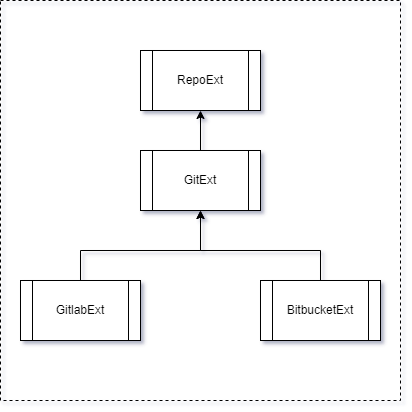

The diagram above was exported from draw.io. Its source (the exported page's mxGraphModel, read from the mxfile embedded in the PNG):
<mxGraphModel dx="1428" dy="459" grid="1" gridSize="10" guides="1" tooltips="1" connect="1" arrows="1" fold="1" page="1" pageScale="1" pageWidth="850" pageHeight="1100" math="0" shadow="1">
  <root>
    <mxCell id="0" />
    <mxCell id="1" parent="0" />
    <mxCell id="XdYxE9P6WVLBHz85FNz_-17" value="" style="edgeStyle=orthogonalEdgeStyle;rounded=0;orthogonalLoop=1;jettySize=auto;html=1;" parent="1" source="XdYxE9P6WVLBHz85FNz_-2" target="XdYxE9P6WVLBHz85FNz_-13" edge="1">
      <mxGeometry relative="1" as="geometry" />
    </mxCell>
    <mxCell id="XdYxE9P6WVLBHz85FNz_-2" value="GitExt" style="shape=process;whiteSpace=wrap;html=1;backgroundOutline=1;" parent="1" vertex="1">
      <mxGeometry x="-410" y="160" width="120" height="60" as="geometry" />
    </mxCell>
    <mxCell id="XdYxE9P6WVLBHz85FNz_-20" style="edgeStyle=orthogonalEdgeStyle;rounded=0;orthogonalLoop=1;jettySize=auto;html=1;entryX=0.5;entryY=1;entryDx=0;entryDy=0;" parent="1" source="XdYxE9P6WVLBHz85FNz_-3" target="XdYxE9P6WVLBHz85FNz_-2" edge="1">
      <mxGeometry relative="1" as="geometry">
        <Array as="points">
          <mxPoint x="-470" y="260" />
          <mxPoint x="-350" y="260" />
        </Array>
      </mxGeometry>
    </mxCell>
    <mxCell id="XdYxE9P6WVLBHz85FNz_-3" value="GitlabExt" style="shape=process;whiteSpace=wrap;html=1;backgroundOutline=1;" parent="1" vertex="1">
      <mxGeometry x="-530" y="290" width="120" height="60" as="geometry" />
    </mxCell>
    <mxCell id="XdYxE9P6WVLBHz85FNz_-21" style="edgeStyle=orthogonalEdgeStyle;rounded=0;orthogonalLoop=1;jettySize=auto;html=1;" parent="1" source="XdYxE9P6WVLBHz85FNz_-4" edge="1">
      <mxGeometry relative="1" as="geometry">
        <mxPoint x="-350" y="220" as="targetPoint" />
        <Array as="points">
          <mxPoint x="-230" y="260" />
          <mxPoint x="-350" y="260" />
        </Array>
      </mxGeometry>
    </mxCell>
    <mxCell id="XdYxE9P6WVLBHz85FNz_-4" value="BitbucketExt" style="shape=process;whiteSpace=wrap;html=1;backgroundOutline=1;" parent="1" vertex="1">
      <mxGeometry x="-290" y="290" width="120" height="60" as="geometry" />
    </mxCell>
    <mxCell id="XdYxE9P6WVLBHz85FNz_-13" value="RepoExt" style="shape=process;whiteSpace=wrap;html=1;backgroundOutline=1;" parent="1" vertex="1">
      <mxGeometry x="-410" y="60" width="120" height="60" as="geometry" />
    </mxCell>
    <mxCell id="hBeg3YCKjAPfRj-Ua6me-1" value="" style="whiteSpace=wrap;html=1;aspect=fixed;dashed=1;fillColor=none;" vertex="1" parent="1">
      <mxGeometry x="-550" y="10" width="400" height="400" as="geometry" />
    </mxCell>
  </root>
</mxGraphModel>